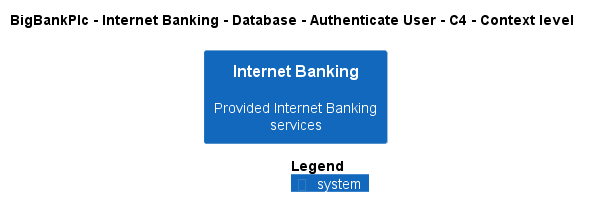

The diagram above was rendered by PlantUML. Its source (embedded in the PNG):
@startuml
!pragma layout smetana
!include ..\..\..\..\..\..\..\.c4s\C4_Context.puml

AddElementTag("c4interflow:lifecycle:new", $bgColor=green, $fontColor=#ffffff, $borderColor=green, $shadowing="False")
AddElementTag("c4interflow:lifecycle:changed", $bgColor=orange, $fontColor=#ffffff, $borderColor=orange, $shadowing="False")
AddElementTag("c4interflow:lifecycle:removed", $bgColor=red, $fontColor=#ffffff, $borderColor=red, $shadowing="False")

AddRelTag("c4interflow:lifecycle:new", $textColor=green, $lineColor=green)
AddRelTag("c4interflow:lifecycle:changed", $textColor=orange, $lineColor=orange)
AddRelTag("c4interflow:lifecycle:removed", $textColor=red, $lineColor=red)

SHOW_PERSON_PORTRAIT()
LAYOUT_TOP_DOWN()

skinparam linetype polyline

title BigBankPlc - Internet Banking - Database - Authenticate User - C4 - Context level

System(BigBankPlc.SoftwareSystems.InternetBanking, "Internet Banking", "Provided Internet Banking services")



SHOW_LEGEND()
@enduml